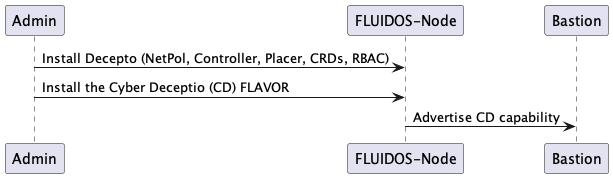

The diagram above was rendered by PlantUML. Its source (embedded in the PNG):
@startuml
Admin -> fnode as "FLUIDOS-Node": Install Decepto (NetPol, Controller, Placer, CRDs, RBAC)
Admin -> fnode as "FLUIDOS-Node": Install the Cyber Deceptio (CD) FLAVOR
fnode as "FLUIDOS-Node" -> Bastion: Advertise CD capability
@enduml